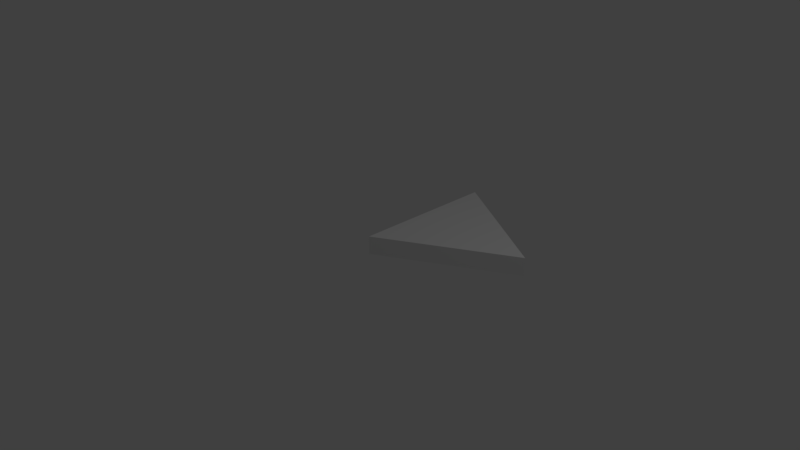 # Source: SmEquTri_2x0.25.blend  (saved by Blender 2.78.0; exported with 4.5.12 LTS)
import bpy
from mathutils import Matrix  # noqa: F401  (used for matrix-valued properties, if any)

bpy.ops.wm.read_factory_settings(use_empty=True)
scene = bpy.context.scene
scene.name = 'Scene'

# ---- collections
col_collection_1 = bpy.data.collections.new('Collection 1'); scene.collection.children.link(col_collection_1)

# ---- world
world_world = bpy.data.worlds.new('World'); scene.world = world_world
world_world.color = (0.05088, 0.05088, 0.05088)
world_world.use_sun_shadow = False
world_world.sun_shadow_jitter_overblur = 0.0
world_world.cycles.sampling_method = 'MANUAL'

# ---- cameras
cam_camera = bpy.data.cameras.new('Camera')
cam_camera.clip_end = 100.0
cam_camera.lens = 35.0
cam_camera.sensor_width = 32.0
cam_camera.sensor_height = 18.0
cam_camera.ortho_scale = 7.314
cam_camera.dof.focus_distance = 0.0
cam_camera.dof.aperture_fstop = 128.0

# ---- lights
light_lamp = bpy.data.lights.new('Lamp', 'POINT')
light_lamp.transmission_factor = 0.0
light_lamp.cutoff_distance = 30.0
light_lamp.energy = 100.0
light_lamp.shadow_buffer_clip_start = 1.001
light_lamp.shadow_soft_size = 0.1
light_lamp.shadow_maximum_resolution = 0.006
light_lamp.use_absolute_resolution = True

# ---- meshes
me_eq_tri_2x_25 = bpy.data.meshes.new('EQ_Tri_2x.25')
me_eq_tri_2x_25.from_pydata([(0.0, 0.0, 0.0), (0.0, 2.0, 0.0), (0.0, 0.0, 0.25), (1.732, 1.0, 0.0), (0.0, 2.0, 0.25), (1.732, 1.0, 0.25)], [], [(1, 3, 0), (4, 2, 5), (3, 5, 2, 0), (1, 4, 5, 3), (0, 2, 4, 1)])
me_eq_tri_2x_25.use_remesh_preserve_volume = False
me_eq_tri_2x_25.use_remesh_preserve_attributes = False
me_eq_tri_2x_25.use_mirror_vertex_groups = False
me_eq_tri_2x_25.update()

# ---- objects
ob_eq_tri_2x_25 = bpy.data.objects.new('EQ_Tri_2x.25', me_eq_tri_2x_25)
ob_lamp = bpy.data.objects.new('Lamp', light_lamp)
ob_camera = bpy.data.objects.new('Camera', cam_camera)

# ---- transforms, parenting, visibility, modifiers, constraints
ob_eq_tri_2x_25.location = (0.0, 0.0, 0.0)
ob_eq_tri_2x_25.lineart.crease_threshold = 0.0
ob_lamp.location = (4.076, 1.005, 5.904)
ob_lamp.rotation_euler = (0.6503, 0.05522, 1.866)
ob_lamp.lock_rotations_4d = False
ob_lamp.empty_display_type = 'ARROWS'
ob_lamp.color = (0.0, 0.0, 0.0, 0.0)
ob_lamp.lineart.crease_threshold = 0.0
ob_camera.location = (7.481, -6.508, 5.344)
ob_camera.rotation_euler = (1.109, 0.0, 0.8149)
ob_camera.lock_rotations_4d = False
ob_camera.empty_display_type = 'ARROWS'
ob_camera.color = (0.0, 0.0, 0.0, 0.0)
ob_camera.display_type = 'WIRE'
ob_camera.lineart.crease_threshold = 0.0

# ---- collection membership
col_collection_1.objects.link(ob_eq_tri_2x_25)
col_collection_1.objects.link(ob_lamp)
col_collection_1.objects.link(ob_camera)

# ---- scene / render settings (as saved in the file)
scene.camera = ob_camera
scene.frame_start = 1; scene.frame_end = 250; scene.frame_set(1)
scene.render.engine = 'BLENDER_EEVEE_NEXT'
scene.render.resolution_percentage = 50
scene.render.dither_intensity = 0.0
scene.cycles.use_denoising = False
scene.cycles.samples = 128
scene.cycles.sampling_pattern = 'TABULATED_SOBOL'
scene.cycles.light_sampling_threshold = 0.0
scene.cycles.use_adaptive_sampling = False
scene.cycles.use_light_tree = False
scene.cycles.blur_glossy = 0.0
scene.cycles.sample_clamp_indirect = 0.0
scene.view_settings.view_transform = 'Standard'
bpy.context.view_layer.update()
